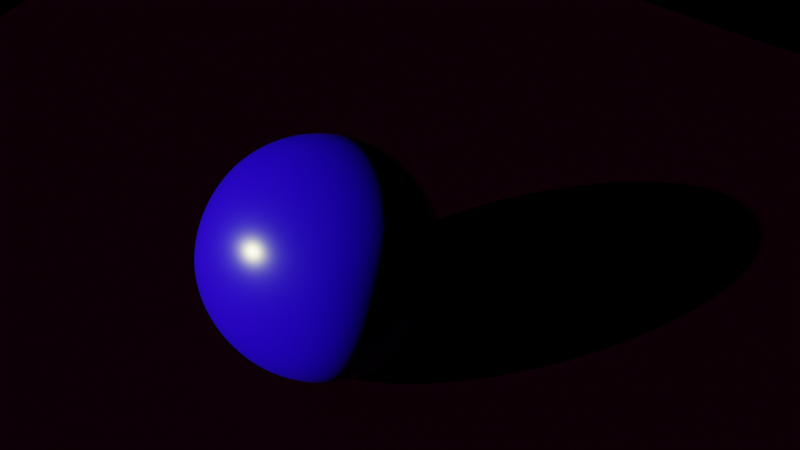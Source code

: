 # Source: ESCv1_8.blend  (saved by Blender 2.83.13; exported with 4.5.12 LTS)
import bpy
from mathutils import Matrix  # noqa: F401  (used for matrix-valued properties, if any)

bpy.ops.wm.read_factory_settings(use_empty=True)
scene = bpy.context.scene
scene.name = 'Scene'

# ---- collections
col_collection = bpy.data.collections.new('Collection'); scene.collection.children.link(col_collection)
col_collection_2 = bpy.data.collections.new('Collection 2'); scene.collection.children.link(col_collection_2)

# ---- images (referenced by path relative to the original .blend; pixels are not part of the script)
import os
ASSET_DIR = os.environ.get("B2B_ASSET_DIR", "")  # directory of the original .blend (textures are referenced by path, not embedded)
HERE = os.path.dirname(os.path.abspath(__file__))  # packed textures are extracted next to this script under _unpacked/

def load_image(name, relpath, width, height, colorspace="sRGB"):
    """Load a texture the original file referenced (path relative to the .blend, or extracted next to this script)."""
    p = next((c for c in (os.path.join(HERE, relpath), os.path.join(ASSET_DIR, relpath)) if relpath and os.path.exists(c)), "")
    if p:
        img = bpy.data.images.load(p, check_existing=True)
        img.name = name
    else:  # same state as the original file: an image datablock whose file is absent (Cycles renders it pink)
        img = bpy.data.images.new(name, width, height)
        img.source = "FILE"
        img.filepath = "//" + (relpath or name)
    img.colorspace_settings.name = colorspace
    return img
img_panorama_in_courtyard_jpg = load_image('Panorama in courtyard.jpg', 'Panorama in courtyard.jpg', 1024, 1024, 'sRGB')

# ---- materials (node trees are filled in below, after node groups)
mat_material_001 = bpy.data.materials.new('Material.001')
mat_material_001.use_transparent_shadow = False
mat_escv1_8mat = bpy.data.materials.new('ESCv1.8mat')
mat_escv1_8mat.use_raytrace_refraction = True
mat_escv1_8mat.use_screen_refraction = True
mat_escv1_8mat.thickness_mode = 'SLAB'
mat_escv1_8mat.roughness = 0.25

# ---- node groups
ng_open_to_chg_texture = bpy.data.node_groups.new('Open to chg texture', 'ShaderNodeTree')
_s = ng_open_to_chg_texture.interface.new_socket(name='Color', in_out='OUTPUT', socket_type='NodeSocketColor')
_s.default_value = (0.0, 0.0, 0.0, 0.0)
_s = ng_open_to_chg_texture.interface.new_socket(name='Vector', in_out='INPUT', socket_type='NodeSocketVector')
_s.min_value = 0.0
_s.max_value = 0.0
_s.hide_value = True
_N = ng_open_to_chg_texture.nodes; _L = ng_open_to_chg_texture.links
n0 = _N.new('NodeGroupOutput'); n0.name = 'Group Output'; n0.location = (253, 3)
n1 = _N.new('ShaderNodeTexEnvironment'); n1.name = 'Environment Texture'; n1.location = (-71, 3)
n1.image = img_panorama_in_courtyard_jpg
n2 = _N.new('NodeGroupInput'); n2.name = 'Group Input'; n2.location = (-327, -67)
_L.new(n1.outputs[0], n0.inputs[0])
_L.new(n2.outputs[0], n1.inputs[0])
n0.is_active_output = True
ng_hdri = bpy.data.node_groups.new('HDRI', 'ShaderNodeTree')
_s = ng_hdri.interface.new_socket(name='Color', in_out='OUTPUT', socket_type='NodeSocketColor')
_s.default_value = (0.0, 0.0, 0.0, 0.0)
_N = ng_hdri.nodes; _L = ng_hdri.links
n0 = _N.new('ShaderNodeTexCoord'); n0.name = 'Texture Coordinate'; n0.location = (-195, 17)
n1 = _N.new('ShaderNodeMapping'); n1.name = 'Mapping'; n1.location = (0, 11)
n1.inputs[3].default_value = (1.0, 1.0, -1.0)
n2 = _N.new('NodeGroupOutput'); n2.name = 'Group Output'; n2.location = (395, 0)
n3 = _N.new('ShaderNodeGroup'); n3.name = 'Group.001'; n3.location = (195, -17)
n3.node_tree = ng_open_to_chg_texture
n4 = _N.new('NodeGroupInput'); n4.name = 'Group Input'; n4.location = (-395, 0)
_L.new(n0.outputs[6], n1.inputs[0])
_L.new(n1.outputs[0], n3.inputs[0])
_L.new(n3.outputs[0], n2.inputs[0])
n2.is_active_output = True
ng_texture_plan = bpy.data.node_groups.new('Texture Plan', 'ShaderNodeTree')
_s = ng_texture_plan.interface.new_socket(name='Color', in_out='OUTPUT', socket_type='NodeSocketColor')
_s.default_value = (0.0, 0.0, 0.0, 0.0)
_N = ng_texture_plan.nodes; _L = ng_texture_plan.links
n0 = _N.new('ShaderNodeTexCoord'); n0.name = 'Texture Coordinate.001'; n0.location = (-232, -9)
n1 = _N.new('ShaderNodeMapping'); n1.name = 'Mapping.001'; n1.location = (-43, 15)
n2 = _N.new('NodeGroupOutput'); n2.name = 'Group Output'; n2.location = (432, 0)
n3 = _N.new('ShaderNodeGroup'); n3.name = 'Group.002'; n3.location = (232, -15)
n3.node_tree = ng_open_to_chg_texture
n4 = _N.new('NodeGroupInput'); n4.name = 'Group Input'; n4.location = (-432, 0)
_L.new(n0.outputs[3], n1.inputs[0])
_L.new(n1.outputs[0], n3.inputs[0])
_L.new(n3.outputs[0], n2.inputs[0])
n2.is_active_output = True
ng_e_s_c_v1_7 = bpy.data.node_groups.new('E.S.C.V1.7', 'ShaderNodeTree')
_s = ng_e_s_c_v1_7.interface.new_socket(name='Shader', in_out='OUTPUT', socket_type='NodeSocketShader')
_s = ng_e_s_c_v1_7.interface.new_socket(name='Threshold', in_out='INPUT', socket_type='NodeSocketFloat')
_s.default_value = 26.0
_s.min_value = -200.0
_s.max_value = 200.0
_s = ng_e_s_c_v1_7.interface.new_socket(name='Opacity', in_out='INPUT', socket_type='NodeSocketFloat')
_s.default_value = -1.2
_s.min_value = -30.0
_s.max_value = 1.0
_s = ng_e_s_c_v1_7.interface.new_socket(name='Transparency', in_out='INPUT', socket_type='NodeSocketFloat')
_s.subtype = 'FACTOR'
_s.default_value = 0.2
_s.min_value = 0.0
_s.max_value = 1.0
_s = ng_e_s_c_v1_7.interface.new_socket(name='Color', in_out='INPUT', socket_type='NodeSocketColor')
_s.default_value = (0.5, 0.5, 0.5, 1.0)
_s = ng_e_s_c_v1_7.interface.new_socket(name='Normal', in_out='INPUT', socket_type='NodeSocketVector')
_s.min_value = 0.0
_s.max_value = -1.0
_s.hide_value = True
_N = ng_e_s_c_v1_7.nodes; _L = ng_e_s_c_v1_7.links
n0 = _N.new('NodeFrame'); n0.name = 'Frame.003'; n0.location = (290, -124)
n0.label = 'Shadow color opacity'
n0.width = 798
n1 = _N.new('NodeFrame'); n1.name = 'Frame'; n1.location = (363, 560)
n1.label = 'Shadow detection'
n1.width = 804
n2 = _N.new('NodeGroupInput'); n2.name = 'Group Input.001'; n2.location = (47, 121)
n3 = _N.new('NodeGroupInput'); n3.name = 'Group Input'; n3.location = (47, -197)
n4 = _N.new('ShaderNodeMath'); n4.name = 'Math'; n4.location = (404, -30)
n4.operation = 'MULTIPLY'
n4.inputs[1].default_value = 0.08
n4.inputs[2].default_value = 0.0
n5 = _N.new('ShaderNodeMath'); n5.name = 'Math.003'; n5.location = (204, -106)
n5.hide = True
n5.operation = 'ABSOLUTE'
n5.inputs[1].default_value = 0.08
n5.inputs[2].default_value = 0.0
n6 = _N.new('ShaderNodeMath'); n6.name = 'Math.001'; n6.location = (30, -130)
n6.hide = True
n6.operation = 'SUBTRACT'
n6.inputs[1].default_value = 1.0
n6.inputs[2].default_value = 0.0
n7 = _N.new('ShaderNodeMix'); n7.name = 'Mix'; n7.location = (628, -45)
n7.data_type = 'RGBA'
n7.blend_type = 'COLOR'
n7.inputs[0].default_value = 1.0
n8 = _N.new('ShaderNodeBsdfTransparent'); n8.name = 'Transparent BSDF'; n8.location = (1535, -126)
n9 = _N.new('ShaderNodeMixShader'); n9.name = 'Mix Shader.001'; n9.location = (1631, 226)
n10 = _N.new('NodeGroupOutput'); n10.name = 'Group Output'; n10.location = (1903, 217)
n11 = _N.new('ShaderNodeMixShader'); n11.name = 'Mix Shader'; n11.location = (1472, 81)
n12 = _N.new('ShaderNodeBsdfDiffuse'); n12.name = 'Diffuse BSDF.003'; n12.location = (1283, -233)
n13 = _N.new('ShaderNodeBsdfGlass'); n13.name = 'Glass BSDF'; n13.location = (1283, -18)
n13.distribution = 'BECKMANN'
n13.inputs[2].default_value = 1.0
n14 = _N.new('ShaderNodeMix'); n14.name = 'Mix.001'; n14.location = (1416, 431)
n14.data_type = 'RGBA'
n14.blend_type = 'ADD'
n14.inputs[0].default_value = 1.0
n14.inputs[7].default_value = (0.0, 0.0, 0.0, 1.0)
n15 = _N.new('ShaderNodeShaderToRGB'); n15.name = 'Shader to RGB.001'; n15.location = (317, -42)
n15.width = 111
n16 = _N.new('ShaderNodeMath'); n16.name = 'Math.004'; n16.location = (634, -258)
n16.inputs[2].default_value = 0.0
n17 = _N.new('ShaderNodeRGBToBW'); n17.name = 'RGB to BW'; n17.location = (507, -153)
n17.width = 100
n18 = _N.new('ShaderNodeBsdfDiffuse'); n18.name = 'Diffuse BSDF'; n18.location = (30, -30)
n18.inputs[0].default_value = (1.0, 1.0, 1.0, 1.0)
n19 = _N.new('ShaderNodeMath'); n19.name = 'Math.008'; n19.location = (300, -270)
n19.inputs[1].default_value = -10.0
n19.inputs[2].default_value = 0.0
n20 = _N.new('ShaderNodeMath'); n20.name = 'Math.009'; n20.location = (34, -264)
n20.operation = 'MULTIPLY'
n20.inputs[1].default_value = 0.1
n20.inputs[2].default_value = 0.0
n21 = _N.new('NodeGroupInput'); n21.name = 'Group Input.003'; n21.location = (17, 488)
n4.parent = n0
n5.parent = n0
n6.parent = n0
n7.parent = n0
n15.parent = n1
n16.parent = n1
n17.parent = n1
n18.parent = n1
n19.parent = n1
n20.parent = n1
_L.new(n9.outputs[0], n10.inputs[0])
_L.new(n14.outputs[2], n9.inputs[0])
_L.new(n8.outputs[0], n9.inputs[2])
_L.new(n6.outputs[0], n5.inputs[0])
_L.new(n4.outputs[0], n7.inputs[6])
_L.new(n5.outputs[0], n4.inputs[0])
_L.new(n18.outputs[0], n15.inputs[0])
_L.new(n11.outputs[0], n9.inputs[1])
_L.new(n12.outputs[0], n11.inputs[1])
_L.new(n13.outputs[0], n11.inputs[2])
_L.new(n7.outputs[2], n13.inputs[0])
_L.new(n7.outputs[2], n12.inputs[0])
_L.new(n3.outputs[1], n6.inputs[0])
_L.new(n2.outputs[2], n11.inputs[0])
_L.new(n3.outputs[3], n7.inputs[7])
_L.new(n3.outputs[4], n13.inputs[3])
_L.new(n3.outputs[4], n12.inputs[2])
_L.new(n21.outputs[0], n20.inputs[0])
_L.new(n15.outputs[0], n17.inputs[0])
_L.new(n17.outputs[0], n16.inputs[0])
_L.new(n16.outputs[0], n14.inputs[6])
_L.new(n19.outputs[0], n16.inputs[1])
_L.new(n20.outputs[0], n19.inputs[0])
n10.is_active_output = True
ng_esc_settings = bpy.data.node_groups.new('ESC settings', 'ShaderNodeTree')
_s = ng_esc_settings.interface.new_socket(name='Shader', in_out='OUTPUT', socket_type='NodeSocketShader')
_s = ng_esc_settings.interface.new_socket(name='Threshold', in_out='INPUT', socket_type='NodeSocketFloat')
_s.default_value = 94.5
_s.min_value = -200.0
_s.max_value = 200.0
_s = ng_esc_settings.interface.new_socket(name='Opacity', in_out='INPUT', socket_type='NodeSocketFloat')
_s.default_value = 0.7
_s.min_value = -30.0
_s.max_value = 1.0
_s = ng_esc_settings.interface.new_socket(name='Transparency', in_out='INPUT', socket_type='NodeSocketFloat')
_s.subtype = 'FACTOR'
_s.default_value = 0.5646
_s.min_value = 0.0
_s.max_value = 1.0
_s = ng_esc_settings.interface.new_socket(name='Bump Strength', in_out='INPUT', socket_type='NodeSocketFloat')
_s.subtype = 'FACTOR'
_s.default_value = 0.6479
_s.min_value = 0.0
_s.max_value = 1.0
_s = ng_esc_settings.interface.new_socket(name='Color', in_out='INPUT', socket_type='NodeSocketColor')
_s.default_value = (0.05183, 0.05486, 0.05558, 1.0)
_s = ng_esc_settings.interface.new_socket(name='Height', in_out='INPUT', socket_type='NodeSocketFloat')
_s.default_value = 1.0
_s.min_value = -1000.0
_s.max_value = 1000.0
_s.hide_value = True
_N = ng_esc_settings.nodes; _L = ng_esc_settings.links
n0 = _N.new('NodeGroupOutput'); n0.name = 'Group Output'; n0.location = (279, 20)
n1 = _N.new('NodeGroupInput'); n1.name = 'Group Input'; n1.location = (-299, -40)
n2 = _N.new('ShaderNodeBump'); n2.name = 'Bump'; n2.location = (-80, -60)
n2.invert = True
n2.inputs[1].default_value = 1.0
n2.inputs[2].default_value = 1.0
n3 = _N.new('ShaderNodeGroup'); n3.name = 'Group'; n3.location = (80, 100)
n3.node_tree = ng_e_s_c_v1_7
n4 = _N.new('NodeGroupInput'); n4.name = 'Group Input.001'; n4.location = (-299, 159)
_L.new(n3.outputs[0], n0.inputs[0])
_L.new(n2.outputs[0], n3.inputs[4])
_L.new(n1.outputs[4], n3.inputs[3])
_L.new(n1.outputs[5], n2.inputs[3])
_L.new(n1.outputs[3], n2.inputs[0])
_L.new(n4.outputs[0], n3.inputs[0])
_L.new(n4.outputs[1], n3.inputs[1])
_L.new(n4.outputs[2], n3.inputs[2])
n0.is_active_output = True
ng_esc_world = bpy.data.node_groups.new('ESC_WORLD', 'ShaderNodeTree')
_s = ng_esc_world.interface.new_socket(name='Background', in_out='OUTPUT', socket_type='NodeSocketShader')
_s = ng_esc_world.interface.new_socket(name='HDRI intensitty', in_out='INPUT', socket_type='NodeSocketFloat')
_s.subtype = 'FACTOR'
_s.default_value = 1.0
_s.min_value = 0.0
_s.max_value = 15.0
_s = ng_esc_world.interface.new_socket(name='Bump Strengh', in_out='INPUT', socket_type='NodeSocketFloat')
_s.subtype = 'FACTOR'
_s.default_value = 0.135
_s.min_value = 0.0
_s.max_value = 1.0
_N = ng_esc_world.nodes; _L = ng_esc_world.links
n0 = _N.new('ShaderNodeMix'); n0.name = 'Mix'; n0.location = (1015, 8)
n0.data_type = 'RGBA'
n0.blend_type = 'ADD'
n0.inputs[0].default_value = 1.0
n1 = _N.new('NodeGroupOutput'); n1.name = 'Group Output'; n1.location = (1444, 0)
n2 = _N.new('ShaderNodeBackground'); n2.name = 'Background'; n2.location = (1244, 125)
n3 = _N.new('ShaderNodeMix'); n3.name = 'Mix.002'; n3.location = (643, -142)
n3.data_type = 'RGBA'
n4 = _N.new('ShaderNodeMix'); n4.name = 'Mix.001'; n4.location = (33, -147)
n4.data_type = 'RGBA'
n4.blend_type = 'COLOR'
n4.inputs[0].default_value = 1.0
n5 = _N.new('ShaderNodeBump'); n5.name = 'Bump'; n5.location = (731, 159)
n5.inputs[1].default_value = 1.0
n5.inputs[2].default_value = 1.0
n6 = _N.new('ShaderNodeTexGradient'); n6.name = 'Gradient Texture'; n6.location = (500, 68)
n6.gradient_type = 'QUADRATIC_SPHERE'
n7 = _N.new('ShaderNodeSeparateColor'); n7.name = 'Separate RGB'; n7.location = (-380, 55)
n7.hide = True
n8 = _N.new('ShaderNodeCombineColor'); n8.name = 'Combine RGB'; n8.location = (60, 59)
n8.hide = True
n9 = _N.new('ShaderNodeMath'); n9.name = 'Math'; n9.location = (-163, 49)
n9.hide = True
n9.operation = 'MULTIPLY'
n9.inputs[1].default_value = -1.0
n9.inputs[2].default_value = 0.0
n10 = _N.new('ShaderNodeGroup'); n10.name = 'Group'; n10.location = (-533, -72)
n10.label = 'change texture'
n10.node_tree = ng_open_to_chg_texture
n10.inputs[0].default_value = (0.0, 0.0, 0.0)
n11 = _N.new('NodeGroupInput'); n11.name = 'Group Input'; n11.location = (-558, 159)
_L.new(n2.outputs[0], n1.inputs[0])
_L.new(n10.outputs[0], n2.inputs[0])
_L.new(n5.outputs[0], n0.inputs[6])
_L.new(n6.outputs[0], n5.inputs[3])
_L.new(n10.outputs[0], n7.inputs[0])
_L.new(n10.outputs[0], n4.inputs[7])
_L.new(n4.outputs[2], n0.inputs[7])
_L.new(n0.outputs[2], n2.inputs[1])
_L.new(n11.outputs[0], n4.inputs[6])
_L.new(n11.outputs[1], n5.inputs[0])
_L.new(n8.outputs[0], n6.inputs[0])
_L.new(n7.outputs[1], n9.inputs[0])
_L.new(n7.outputs[2], n8.inputs[2])
_L.new(n7.outputs[0], n8.inputs[0])
_L.new(n9.outputs[0], n8.inputs[1])
n1.is_active_output = True

# ---- material node trees
mat_material_001.use_nodes = True; mat_material_001.node_tree.nodes.clear()
_N = mat_material_001.node_tree.nodes; _L = mat_material_001.node_tree.links
n0 = _N.new('ShaderNodeBsdfPrincipled'); n0.name = 'Principled BSDF'; n0.location = (10, 300)
n0.distribution = 'GGX'
n0.subsurface_method = 'BURLEY'
n0.inputs[0].default_value = (0.007707, 0.0, 0.8, 1.0)
n0.inputs[2].default_value = 0.2456
n0.inputs[3].default_value = 1.45
n0.inputs[27].default_value = (0.0, 0.0, 0.0, 1.0)
n0.inputs[28].default_value = 1.0
n1 = _N.new('ShaderNodeOutputMaterial'); n1.name = 'Material Output'; n1.location = (300, 300)
_L.new(n0.outputs[0], n1.inputs[0])
n1.is_active_output = True
mat_escv1_8mat.use_nodes = True; mat_escv1_8mat.node_tree.nodes.clear()
_N = mat_escv1_8mat.node_tree.nodes; _L = mat_escv1_8mat.node_tree.links
n0 = _N.new('NodeFrame'); n0.name = 'Frame.004'; n0.location = (-534, 350)
n0.label = ' '
n0.width = 212
n1 = _N.new('NodeFrame'); n1.name = 'Frame'; n1.location = (33, -30)
n1.label = 'HDRi'
n1.width = 137
n2 = _N.new('NodeFrame'); n2.name = 'Frame.001'; n2.location = (30, -190)
n2.label = 'Texture'
n2.width = 152
n3 = _N.new('NodeFrame'); n3.name = 'Frame.002'; n3.location = (-248, 442)
n3.label = ' '
n3.width = 320
n4 = _N.new('NodeFrame'); n4.name = 'Frame.008'; n4.location = (43, -65)
n4.label = 'Threshold can be negative'
n4.width = 222
n4.label_size = 17
n5 = _N.new('NodeFrame'); n5.name = 'Frame.006'; n5.location = (30, -30)
n5.label = 'Shadow catcher Settings'
n5.width = 249
n6 = _N.new('NodeFrame'); n6.name = 'Frame.005'; n6.location = (32, -350)
n6.label = ' Change HDRI or text '
n6.width = 259
n6.shrink = False
n7 = _N.new('NodeFrame'); n7.name = 'Frame.007'; n7.location = (52, -387)
n7.label = '(Press Tab on the node)'
n7.width = 222
n7.label_size = 17
n8 = _N.new('ShaderNodeOutputMaterial'); n8.name = 'Material Output'; n8.location = (199, 339)
n9 = _N.new('ShaderNodeGroup'); n9.name = 'Group.002'; n9.location = (36, -91)
n9.node_tree = ng_hdri
n10 = _N.new('ShaderNodeGroup'); n10.name = 'Group.004'; n10.location = (36, -251)
n10.node_tree = ng_texture_plan
n11 = _N.new('ShaderNodeGroup'); n11.name = 'Group.003'; n11.location = (43, -422)
n11.width = 240
n11.node_tree = ng_open_to_chg_texture
n11.inputs[0].default_value = (0.0, 0.0, 0.0)
n12 = _N.new('ShaderNodeGroup'); n12.name = 'Group.001'; n12.location = (53, -97)
n12.width = 165
n12.node_tree = ng_esc_settings
n12.inputs[0].default_value = 89.8
n12.inputs[1].default_value = 0.9
n12.inputs[2].default_value = 0.6508
n12.inputs[3].default_value = 0.8531
n1.parent = n0
n2.parent = n0
n4.parent = n3
n5.parent = n3
n6.parent = n3
n7.parent = n3
n9.parent = n0
n10.parent = n0
n11.parent = n3
n12.parent = n3
_L.new(n12.outputs[0], n8.inputs[0])
_L.new(n9.outputs[0], n12.inputs[4])
_L.new(n9.outputs[0], n12.inputs[5])
n8.is_active_output = True

# ---- world
world_escv1_8world = bpy.data.worlds.new('ESCv1.8world'); scene.world = world_escv1_8world
world_escv1_8world.use_nodes = True; world_escv1_8world.node_tree.nodes.clear()
_N = world_escv1_8world.node_tree.nodes; _L = world_escv1_8world.node_tree.links
n0 = _N.new('NodeFrame'); n0.name = 'Frame.003'; n0.location = (-559, 407)
n0.label = ' '
n0.width = 642
n0.shrink = False
n1 = _N.new('NodeFrame'); n1.name = 'Frame.002'; n1.location = (30, -111)
n1.label = ' '
n1.width = 582
n2 = _N.new('NodeFrame'); n2.name = 'Frame.001'; n2.location = (380, -32)
n2.label = ' '
n2.width = 172
n3 = _N.new('NodeFrame'); n3.name = 'Frame'; n3.location = (30, -30)
n3.label = ' '
n3.width = 364
n3.shrink = False
n3.label_size = 21
n4 = _N.new('NodeFrame'); n4.name = 'Frame.006'; n4.location = (65, -30)
n4.label = 'HDRI settings'
n4.width = 249
n5 = _N.new('NodeFrame'); n5.name = 'Frame.007'; n5.location = (67, -264)
n5.label = '(Press Tab on the node)'
n5.width = 222
n5.label_size = 17
n6 = _N.new('NodeFrame'); n6.name = 'Frame.005'; n6.location = (50, -222)
n6.label = ' Change HDRI'
n6.width = 259
n6.shrink = False
n7 = _N.new('NodeFrame'); n7.name = 'Frame.008'; n7.location = (82, -35)
n7.label = 'N.B:Create another world if you used texture in ESC mat'
n7.width = 485
n7.label_size = 18
n8 = _N.new('ShaderNodeOutputWorld'); n8.name = 'World Output.001'; n8.location = (30, -35)
n8.width = 112
n8.hide = True
n8.target = 'EEVEE'
n9 = _N.new('ShaderNodeGroup'); n9.name = 'Group.001'; n9.location = (94, -75)
n9.width = 188
n9.node_tree = ng_esc_world
n9.inputs[0].default_value = 2.74
n9.inputs[1].default_value = 0.4064
n10 = _N.new('ShaderNodeGroup'); n10.name = 'Group'; n10.location = (54, -309)
n10.width = 260
n10.node_tree = ng_open_to_chg_texture
n10.inputs[0].default_value = (0.0, 0.0, 0.0)
n1.parent = n0
n2.parent = n1
n3.parent = n1
n4.parent = n3
n5.parent = n3
n6.parent = n3
n7.parent = n0
n8.parent = n2
n9.parent = n3
n10.parent = n3
_L.new(n9.outputs[0], n8.inputs[0])
n8.is_active_output = True
world_escv1_8world.color = (0.05088, 0.05088, 0.05088)
world_escv1_8world.use_sun_shadow = False
world_escv1_8world.sun_shadow_jitter_overblur = 0.0

# ---- cameras
cam_camera = bpy.data.cameras.new('Camera')
cam_camera.clip_end = 100.0
cam_camera.ortho_scale = 7.314

# ---- lights
light_light = bpy.data.lights.new('Light', 'SUN')
light_light.color = (0.9678, 1.0, 0.3613)
light_light.transmission_factor = 0.0
light_light.shadow_soft_size = 0.13
light_light.shadow_cascade_max_distance = 1000.0

# ---- meshes
me_cube_001 = bpy.data.meshes.new('Cube.001')
me_cube_001.from_pydata([(-1.0, -1.0, -1.0), (-1.0, -1.0, 1.0), (-1.0, 1.0, -1.0), (-1.0, 1.0, 1.0), (1.0, -1.0, -1.0), (1.0, -1.0, 1.0), (1.0, 1.0, -1.0), (1.0, 1.0, 1.0)], [], [(0, 1, 3, 2), (2, 3, 7, 6), (6, 7, 5, 4), (4, 5, 1, 0), (2, 6, 4, 0), (7, 3, 1, 5)])
me_cube_001.polygons.foreach_set('use_smooth', [True] * 6)
_uv = me_cube_001.uv_layers.new(name='UVMap')
_uv.uv.foreach_set('vector', [0.375, 0.0, 0.625, 0.0, 0.625, 0.25, 0.375, 0.25, 0.375, 0.25, 0.625, 0.25, 0.625, 0.5, 0.375, 0.5, 0.375, 0.5, 0.625, 0.5, 0.625, 0.75, 0.375, 0.75, 0.375, 0.75, 0.625, 0.75, 0.625, 1.0, 0.375, 1.0, 0.125, 0.5, 0.375, 0.5, 0.375, 0.75, 0.125, 0.75, 0.625, 0.5, 0.875, 0.5, 0.875, 0.75, 0.625, 0.75])
me_cube_001.materials.append(mat_material_001)
me_cube_001.use_remesh_fix_poles = True
me_cube_001.use_remesh_preserve_attributes = False
me_cube_001.use_mirror_vertex_groups = False
me_cube_001.update()
me_plane_001 = bpy.data.meshes.new('Plane.001')
me_plane_001.from_pydata([(-1.0, -1.0, 0.0), (1.0, -1.0, 0.0), (-1.0, 1.0, 0.0), (1.0, 1.0, 0.0)], [], [(0, 1, 3, 2)])
_uv = me_plane_001.uv_layers.new(name='UVMap')
_uv.uv.foreach_set('vector', [0.0, 0.0, 1.0, 0.0, 1.0, 1.0, 0.0, 1.0])
me_plane_001.materials.append(mat_escv1_8mat)
me_plane_001.use_remesh_fix_poles = True
me_plane_001.use_remesh_preserve_attributes = False
me_plane_001.use_mirror_vertex_groups = False
me_plane_001.update()

# ---- objects
ob_cube = bpy.data.objects.new('Cube', me_cube_001)
ob_plane = bpy.data.objects.new('Plane', me_plane_001)
ob_light = bpy.data.objects.new('Light', light_light)
ob_camera = bpy.data.objects.new('Camera', cam_camera)

# ---- transforms, parenting, visibility, modifiers, constraints
ob_cube.location = (0.0, 0.0, 0.0)
ob_cube.lineart.crease_threshold = 0.0
_m = ob_cube.modifiers.new('Subdivision', 'SUBSURF')
_m.uv_smooth = 'PRESERVE_CORNERS'
_m.levels = 5
_m.render_levels = 5
ob_plane.location = (-0.1952, -0.07591, -0.817)
ob_plane.scale = (5.096, 5.096, 5.096)
ob_plane.lineart.crease_threshold = 0.0
ob_light.location = (1.864, -1.332, 3.07)
ob_light.rotation_euler = (1.044, -0.5437, 1.229)
ob_light.lock_rotations_4d = False
ob_light.empty_display_type = 'ARROWS'
ob_light.color = (0.0, 0.0, 0.0, 0.0)
ob_light.lineart.crease_threshold = 0.0
ob_camera.location = (4.062, 3.421, 5.649)
ob_camera.rotation_euler = (0.7806, 0.003905, 2.162)
ob_camera.lock_rotations_4d = False
ob_camera.empty_display_type = 'ARROWS'
ob_camera.color = (0.0, 0.0, 0.0, 0.0)
ob_camera.display_type = 'WIRE'
ob_camera.lineart.crease_threshold = 0.0

# ---- collection membership
col_collection.objects.link(ob_cube)
col_collection.objects.link(ob_plane)
col_collection_2.objects.link(ob_light)
col_collection_2.objects.link(ob_camera)

# ---- scene / render settings (as saved in the file)
scene.camera = ob_camera
scene.frame_start = 1; scene.frame_end = 250; scene.frame_set(1)
scene.render.engine = 'BLENDER_EEVEE_NEXT'
scene.cycles.use_denoising = False
scene.cycles.samples = 128
scene.cycles.sampling_pattern = 'TABULATED_SOBOL'
scene.cycles.use_adaptive_sampling = False
scene.cycles.use_light_tree = False
scene.view_settings.view_transform = 'Filmic'
bpy.context.view_layer.update()
